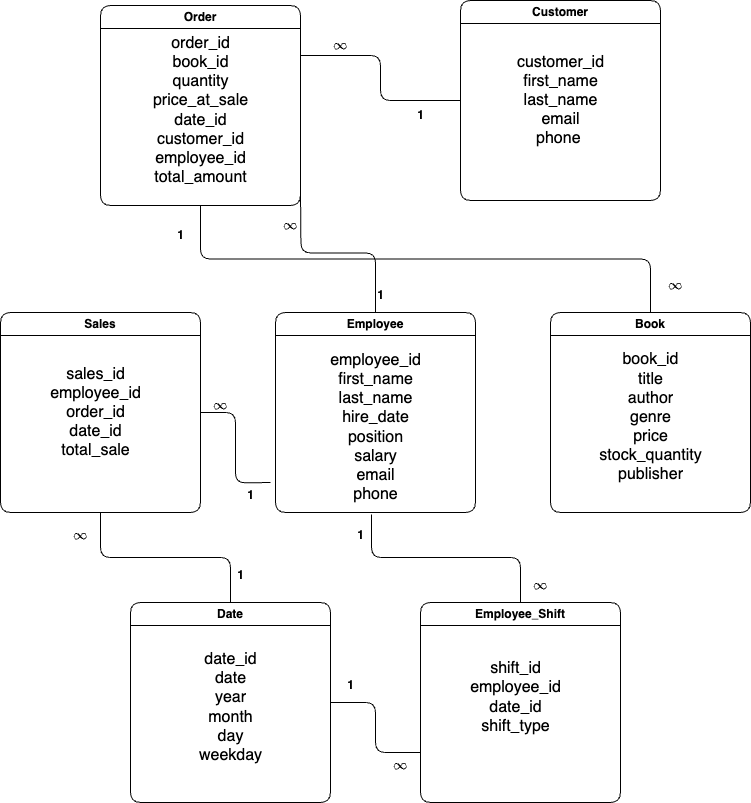

The diagram above was exported from draw.io. Its source (the exported page's mxGraphModel, read from the mxfile embedded in the PNG):
<mxGraphModel dx="954" dy="674" grid="1" gridSize="10" guides="1" tooltips="1" connect="1" arrows="1" fold="1" page="1" pageScale="1" pageWidth="850" pageHeight="1100" math="1" shadow="0">
  <root>
    <mxCell id="0" />
    <mxCell id="1" parent="0" />
    <mxCell id="Jz1jBHrRrqOLN61Wvbzz-47" style="edgeStyle=orthogonalEdgeStyle;shape=connector;curved=0;rounded=1;jumpSize=0;orthogonalLoop=1;jettySize=auto;html=1;exitX=0.5;exitY=1;exitDx=0;exitDy=0;entryX=0.5;entryY=0;entryDx=0;entryDy=0;strokeColor=default;strokeWidth=1;align=center;verticalAlign=middle;fontFamily=Helvetica;fontSize=12;fontColor=default;fontStyle=1;labelBackgroundColor=default;startArrow=none;startFill=0;startSize=0;endArrow=none;endFill=0;endSize=0;" edge="1" parent="1" source="Jz1jBHrRrqOLN61Wvbzz-11" target="Jz1jBHrRrqOLN61Wvbzz-14">
      <mxGeometry relative="1" as="geometry" />
    </mxCell>
    <mxCell id="Jz1jBHrRrqOLN61Wvbzz-11" value="Order" style="swimlane;whiteSpace=wrap;html=1;rounded=1;" vertex="1" parent="1">
      <mxGeometry x="150" y="63" width="200" height="200" as="geometry" />
    </mxCell>
    <mxCell id="Jz1jBHrRrqOLN61Wvbzz-19" value="&lt;font style=&quot;font-size: 16px;&quot;&gt;order_id&lt;/font&gt;&lt;div style=&quot;font-size: 16px;&quot;&gt;&lt;font style=&quot;font-size: 16px;&quot;&gt;book_id&lt;/font&gt;&lt;/div&gt;&lt;div style=&quot;font-size: 16px;&quot;&gt;&lt;font style=&quot;font-size: 16px;&quot;&gt;quantity&lt;/font&gt;&lt;/div&gt;&lt;div style=&quot;font-size: 16px;&quot;&gt;&lt;font style=&quot;font-size: 16px;&quot;&gt;price_at_sale&lt;/font&gt;&lt;/div&gt;&lt;div style=&quot;font-size: 16px;&quot;&gt;&lt;font style=&quot;font-size: 16px;&quot;&gt;date_id&lt;/font&gt;&lt;/div&gt;&lt;div style=&quot;font-size: 16px;&quot;&gt;&lt;font style=&quot;font-size: 16px;&quot;&gt;customer_id&lt;/font&gt;&lt;/div&gt;&lt;div style=&quot;font-size: 16px;&quot;&gt;&lt;font style=&quot;font-size: 16px;&quot;&gt;employee_id&lt;/font&gt;&lt;/div&gt;&lt;div style=&quot;font-size: 16px;&quot;&gt;&lt;font style=&quot;font-size: 16px;&quot;&gt;total_amount&lt;/font&gt;&lt;/div&gt;" style="text;html=1;align=center;verticalAlign=middle;resizable=0;points=[];autosize=1;strokeColor=none;fillColor=none;" vertex="1" parent="Jz1jBHrRrqOLN61Wvbzz-11">
      <mxGeometry x="40" y="20" width="120" height="170" as="geometry" />
    </mxCell>
    <mxCell id="Jz1jBHrRrqOLN61Wvbzz-60" style="edgeStyle=orthogonalEdgeStyle;shape=connector;curved=0;rounded=1;jumpSize=0;orthogonalLoop=1;jettySize=auto;html=1;strokeColor=default;strokeWidth=1;align=center;verticalAlign=middle;fontFamily=Helvetica;fontSize=12;fontColor=default;fontStyle=1;labelBackgroundColor=default;startArrow=none;startFill=0;startSize=0;endArrow=none;endFill=0;endSize=0;" edge="1" parent="1" source="Jz1jBHrRrqOLN61Wvbzz-12">
      <mxGeometry relative="1" as="geometry">
        <mxPoint x="350" y="250" as="targetPoint" />
      </mxGeometry>
    </mxCell>
    <mxCell id="Jz1jBHrRrqOLN61Wvbzz-12" value="Employee" style="swimlane;whiteSpace=wrap;html=1;rounded=1;" vertex="1" parent="1">
      <mxGeometry x="325" y="370" width="200" height="200" as="geometry" />
    </mxCell>
    <mxCell id="Jz1jBHrRrqOLN61Wvbzz-16" value="&lt;font style=&quot;font-size: 16px;&quot;&gt;employee_id&lt;/font&gt;&lt;div style=&quot;font-size: 16px;&quot;&gt;&lt;font style=&quot;font-size: 16px;&quot;&gt;first_name&lt;/font&gt;&lt;/div&gt;&lt;div style=&quot;font-size: 16px;&quot;&gt;&lt;font style=&quot;font-size: 16px;&quot;&gt;last_name&lt;/font&gt;&lt;/div&gt;&lt;div style=&quot;font-size: 16px;&quot;&gt;&lt;font style=&quot;font-size: 16px;&quot;&gt;hire_date&lt;/font&gt;&lt;/div&gt;&lt;div style=&quot;font-size: 16px;&quot;&gt;&lt;font style=&quot;font-size: 16px;&quot;&gt;position&lt;/font&gt;&lt;/div&gt;&lt;div style=&quot;font-size: 16px;&quot;&gt;&lt;font style=&quot;font-size: 16px;&quot;&gt;salary&lt;/font&gt;&lt;/div&gt;&lt;div style=&quot;font-size: 16px;&quot;&gt;&lt;font style=&quot;font-size: 16px;&quot;&gt;email&lt;/font&gt;&lt;/div&gt;&lt;div style=&quot;font-size: 16px;&quot;&gt;&lt;font style=&quot;font-size: 16px;&quot;&gt;phone&lt;/font&gt;&lt;/div&gt;" style="text;html=1;align=center;verticalAlign=middle;resizable=0;points=[];autosize=1;strokeColor=none;fillColor=none;" vertex="1" parent="Jz1jBHrRrqOLN61Wvbzz-12">
      <mxGeometry x="45" y="30" width="110" height="170" as="geometry" />
    </mxCell>
    <mxCell id="Jz1jBHrRrqOLN61Wvbzz-54" style="edgeStyle=orthogonalEdgeStyle;shape=connector;curved=0;rounded=1;jumpSize=0;orthogonalLoop=1;jettySize=auto;html=1;exitX=0;exitY=0.5;exitDx=0;exitDy=0;entryX=1;entryY=0.25;entryDx=0;entryDy=0;strokeColor=default;strokeWidth=1;align=center;verticalAlign=middle;fontFamily=Helvetica;fontSize=12;fontColor=default;fontStyle=1;labelBackgroundColor=default;startArrow=none;startFill=0;startSize=0;endArrow=none;endFill=0;endSize=0;" edge="1" parent="1" source="Jz1jBHrRrqOLN61Wvbzz-13" target="Jz1jBHrRrqOLN61Wvbzz-11">
      <mxGeometry relative="1" as="geometry" />
    </mxCell>
    <mxCell id="Jz1jBHrRrqOLN61Wvbzz-13" value="Customer" style="swimlane;whiteSpace=wrap;html=1;rounded=1;" vertex="1" parent="1">
      <mxGeometry x="510" y="58" width="200" height="200" as="geometry" />
    </mxCell>
    <mxCell id="Jz1jBHrRrqOLN61Wvbzz-17" value="&lt;font style=&quot;font-size: 16px;&quot;&gt;customer_id&lt;/font&gt;&lt;div style=&quot;font-size: 16px;&quot;&gt;&lt;font style=&quot;font-size: 16px;&quot;&gt;first_name&lt;/font&gt;&lt;/div&gt;&lt;div style=&quot;font-size: 16px;&quot;&gt;&lt;font style=&quot;font-size: 16px;&quot;&gt;last_name&lt;/font&gt;&lt;/div&gt;&lt;div style=&quot;font-size: 16px;&quot;&gt;&lt;font style=&quot;font-size: 16px;&quot;&gt;email&lt;/font&gt;&lt;/div&gt;&lt;div style=&quot;font-size: 16px;&quot;&gt;&lt;font style=&quot;font-size: 16px;&quot;&gt;phone&amp;nbsp;&lt;/font&gt;&lt;/div&gt;" style="text;html=1;align=center;verticalAlign=middle;resizable=0;points=[];autosize=1;strokeColor=none;fillColor=none;" vertex="1" parent="Jz1jBHrRrqOLN61Wvbzz-13">
      <mxGeometry x="45" y="45" width="110" height="110" as="geometry" />
    </mxCell>
    <mxCell id="Jz1jBHrRrqOLN61Wvbzz-14" value="Book" style="swimlane;whiteSpace=wrap;html=1;rounded=1;" vertex="1" parent="1">
      <mxGeometry x="600" y="370" width="200" height="200" as="geometry" />
    </mxCell>
    <mxCell id="Jz1jBHrRrqOLN61Wvbzz-18" value="&lt;font style=&quot;font-size: 16px;&quot;&gt;book_id&lt;/font&gt;&lt;div style=&quot;font-size: 16px;&quot;&gt;&lt;font style=&quot;font-size: 16px;&quot;&gt;title&lt;/font&gt;&lt;/div&gt;&lt;div style=&quot;font-size: 16px;&quot;&gt;&lt;font style=&quot;font-size: 16px;&quot;&gt;author&lt;/font&gt;&lt;/div&gt;&lt;div style=&quot;font-size: 16px;&quot;&gt;&lt;font style=&quot;font-size: 16px;&quot;&gt;genre&lt;/font&gt;&lt;/div&gt;&lt;div style=&quot;font-size: 16px;&quot;&gt;&lt;font style=&quot;font-size: 16px;&quot;&gt;price&lt;/font&gt;&lt;/div&gt;&lt;div style=&quot;font-size: 16px;&quot;&gt;&lt;font style=&quot;font-size: 16px;&quot;&gt;stock_quantity&lt;/font&gt;&lt;/div&gt;&lt;div style=&quot;font-size: 16px;&quot;&gt;&lt;font style=&quot;font-size: 16px;&quot;&gt;publisher&lt;/font&gt;&lt;/div&gt;" style="text;html=1;align=center;verticalAlign=middle;resizable=0;points=[];autosize=1;strokeColor=none;fillColor=none;" vertex="1" parent="Jz1jBHrRrqOLN61Wvbzz-14">
      <mxGeometry x="35" y="30" width="130" height="150" as="geometry" />
    </mxCell>
    <mxCell id="Jz1jBHrRrqOLN61Wvbzz-38" style="edgeStyle=orthogonalEdgeStyle;shape=connector;curved=0;rounded=1;jumpSize=0;orthogonalLoop=1;jettySize=auto;html=1;strokeColor=default;strokeWidth=1;align=center;verticalAlign=middle;fontFamily=Helvetica;fontSize=12;fontColor=default;fontStyle=1;labelBackgroundColor=default;startArrow=none;startFill=0;startSize=0;endArrow=none;endFill=0;endSize=0;" edge="1" parent="1" source="Jz1jBHrRrqOLN61Wvbzz-15">
      <mxGeometry relative="1" as="geometry">
        <mxPoint x="320" y="540" as="targetPoint" />
      </mxGeometry>
    </mxCell>
    <mxCell id="Jz1jBHrRrqOLN61Wvbzz-50" style="edgeStyle=orthogonalEdgeStyle;shape=connector;curved=0;rounded=1;jumpSize=0;orthogonalLoop=1;jettySize=auto;html=1;entryX=0.5;entryY=0;entryDx=0;entryDy=0;strokeColor=default;strokeWidth=1;align=center;verticalAlign=middle;fontFamily=Helvetica;fontSize=12;fontColor=default;fontStyle=1;labelBackgroundColor=default;startArrow=none;startFill=0;startSize=0;endArrow=none;endFill=0;endSize=0;" edge="1" parent="1" source="Jz1jBHrRrqOLN61Wvbzz-15" target="Jz1jBHrRrqOLN61Wvbzz-21">
      <mxGeometry relative="1" as="geometry" />
    </mxCell>
    <mxCell id="Jz1jBHrRrqOLN61Wvbzz-15" value="Sales" style="swimlane;whiteSpace=wrap;html=1;rounded=1;" vertex="1" parent="1">
      <mxGeometry x="50" y="370" width="200" height="200" as="geometry" />
    </mxCell>
    <mxCell id="Jz1jBHrRrqOLN61Wvbzz-20" value="&lt;font style=&quot;font-size: 16px;&quot;&gt;sales_id&lt;/font&gt;&lt;div style=&quot;font-size: 16px;&quot;&gt;&lt;font style=&quot;font-size: 16px;&quot;&gt;employee_id&lt;/font&gt;&lt;/div&gt;&lt;div style=&quot;font-size: 16px;&quot;&gt;&lt;font style=&quot;font-size: 16px;&quot;&gt;order_id&lt;/font&gt;&lt;/div&gt;&lt;div style=&quot;font-size: 16px;&quot;&gt;&lt;font style=&quot;font-size: 16px;&quot;&gt;date_id&lt;/font&gt;&lt;/div&gt;&lt;div style=&quot;font-size: 16px;&quot;&gt;&lt;font style=&quot;font-size: 16px;&quot;&gt;total_sale&lt;/font&gt;&lt;/div&gt;" style="text;html=1;align=center;verticalAlign=middle;resizable=0;points=[];autosize=1;strokeColor=none;fillColor=none;" vertex="1" parent="Jz1jBHrRrqOLN61Wvbzz-15">
      <mxGeometry x="40" y="45" width="110" height="110" as="geometry" />
    </mxCell>
    <mxCell id="Jz1jBHrRrqOLN61Wvbzz-44" style="edgeStyle=orthogonalEdgeStyle;shape=connector;curved=0;rounded=1;jumpSize=0;orthogonalLoop=1;jettySize=auto;html=1;exitX=1;exitY=0.5;exitDx=0;exitDy=0;entryX=0;entryY=0.75;entryDx=0;entryDy=0;strokeColor=default;strokeWidth=1;align=center;verticalAlign=middle;fontFamily=Helvetica;fontSize=12;fontColor=default;fontStyle=1;labelBackgroundColor=default;startArrow=none;startFill=0;startSize=0;endArrow=none;endFill=0;endSize=0;" edge="1" parent="1" source="Jz1jBHrRrqOLN61Wvbzz-21" target="Jz1jBHrRrqOLN61Wvbzz-23">
      <mxGeometry relative="1" as="geometry" />
    </mxCell>
    <mxCell id="Jz1jBHrRrqOLN61Wvbzz-21" value="Date" style="swimlane;whiteSpace=wrap;html=1;rounded=1;" vertex="1" parent="1">
      <mxGeometry x="180" y="660" width="200" height="200" as="geometry" />
    </mxCell>
    <mxCell id="Jz1jBHrRrqOLN61Wvbzz-22" value="&lt;font style=&quot;font-size: 16px;&quot;&gt;date_id&lt;/font&gt;&lt;div style=&quot;font-size: 16px;&quot;&gt;&lt;font style=&quot;font-size: 16px;&quot;&gt;date&lt;/font&gt;&lt;/div&gt;&lt;div style=&quot;font-size: 16px;&quot;&gt;&lt;font style=&quot;font-size: 16px;&quot;&gt;year&lt;/font&gt;&lt;/div&gt;&lt;div style=&quot;font-size: 16px;&quot;&gt;&lt;font style=&quot;font-size: 16px;&quot;&gt;month&lt;/font&gt;&lt;/div&gt;&lt;div style=&quot;font-size: 16px;&quot;&gt;&lt;font style=&quot;font-size: 16px;&quot;&gt;day&lt;/font&gt;&lt;/div&gt;&lt;div style=&quot;font-size: 16px;&quot;&gt;&lt;font style=&quot;font-size: 16px;&quot;&gt;weekday&lt;/font&gt;&lt;/div&gt;" style="text;html=1;align=center;verticalAlign=middle;resizable=0;points=[];autosize=1;strokeColor=none;fillColor=none;" vertex="1" parent="Jz1jBHrRrqOLN61Wvbzz-21">
      <mxGeometry x="55" y="40" width="90" height="130" as="geometry" />
    </mxCell>
    <mxCell id="Jz1jBHrRrqOLN61Wvbzz-23" value="Employee_Shift" style="swimlane;whiteSpace=wrap;html=1;rounded=1;" vertex="1" parent="1">
      <mxGeometry x="470" y="660" width="200" height="200" as="geometry" />
    </mxCell>
    <mxCell id="Jz1jBHrRrqOLN61Wvbzz-24" value="&lt;font style=&quot;font-size: 16px;&quot;&gt;shift_id&lt;/font&gt;&lt;div style=&quot;font-size: 16px;&quot;&gt;&lt;font style=&quot;font-size: 16px;&quot;&gt;employee_id&lt;/font&gt;&lt;/div&gt;&lt;div style=&quot;font-size: 16px;&quot;&gt;&lt;font style=&quot;font-size: 16px;&quot;&gt;date_id&lt;/font&gt;&lt;/div&gt;&lt;div style=&quot;font-size: 16px;&quot;&gt;&lt;font style=&quot;font-size: 16px;&quot;&gt;shift_type&lt;/font&gt;&lt;/div&gt;" style="text;html=1;align=center;verticalAlign=middle;resizable=0;points=[];autosize=1;strokeColor=none;fillColor=none;" vertex="1" parent="Jz1jBHrRrqOLN61Wvbzz-23">
      <mxGeometry x="40" y="50" width="110" height="90" as="geometry" />
    </mxCell>
    <mxCell id="Jz1jBHrRrqOLN61Wvbzz-30" style="edgeStyle=orthogonalEdgeStyle;rounded=1;orthogonalLoop=1;jettySize=auto;html=1;entryX=0.464;entryY=1.012;entryDx=0;entryDy=0;entryPerimeter=0;startSize=0;endSize=0;jumpSize=0;strokeWidth=1;strokeColor=default;curved=0;startArrow=none;startFill=0;endArrow=none;endFill=0;" edge="1" parent="1" source="Jz1jBHrRrqOLN61Wvbzz-23" target="Jz1jBHrRrqOLN61Wvbzz-16">
      <mxGeometry relative="1" as="geometry" />
    </mxCell>
    <mxCell id="Jz1jBHrRrqOLN61Wvbzz-36" value="1" style="text;html=1;align=center;verticalAlign=middle;resizable=0;points=[];autosize=1;strokeColor=none;fillColor=none;fontFamily=Helvetica;fontSize=12;fontColor=default;fontStyle=1;" vertex="1" parent="1">
      <mxGeometry x="395" y="578" width="30" height="30" as="geometry" />
    </mxCell>
    <mxCell id="Jz1jBHrRrqOLN61Wvbzz-37" value="`oo`" style="text;html=1;align=center;verticalAlign=middle;resizable=0;points=[];autosize=1;strokeColor=none;fillColor=none;fontFamily=Helvetica;fontSize=12;fontColor=default;fontStyle=1;" vertex="1" parent="1">
      <mxGeometry x="570" y="628" width="40" height="30" as="geometry" />
    </mxCell>
    <mxCell id="Jz1jBHrRrqOLN61Wvbzz-39" value="`oo`" style="text;html=1;align=center;verticalAlign=middle;resizable=0;points=[];autosize=1;strokeColor=none;fillColor=none;fontFamily=Helvetica;fontSize=12;fontColor=default;fontStyle=1;" vertex="1" parent="1">
      <mxGeometry x="250" y="448" width="40" height="30" as="geometry" />
    </mxCell>
    <mxCell id="Jz1jBHrRrqOLN61Wvbzz-40" value="1" style="text;html=1;align=center;verticalAlign=middle;resizable=0;points=[];autosize=1;strokeColor=none;fillColor=none;fontFamily=Helvetica;fontSize=12;fontColor=default;fontStyle=1;" vertex="1" parent="1">
      <mxGeometry x="285" y="538" width="30" height="30" as="geometry" />
    </mxCell>
    <mxCell id="Jz1jBHrRrqOLN61Wvbzz-45" value="1" style="text;html=1;align=center;verticalAlign=middle;resizable=0;points=[];autosize=1;strokeColor=none;fillColor=none;fontFamily=Helvetica;fontSize=12;fontColor=default;fontStyle=1;" vertex="1" parent="1">
      <mxGeometry x="385" y="728" width="30" height="30" as="geometry" />
    </mxCell>
    <mxCell id="Jz1jBHrRrqOLN61Wvbzz-46" value="`oo`" style="text;html=1;align=center;verticalAlign=middle;resizable=0;points=[];autosize=1;strokeColor=none;fillColor=none;fontFamily=Helvetica;fontSize=12;fontColor=default;fontStyle=1;" vertex="1" parent="1">
      <mxGeometry x="430" y="808" width="40" height="30" as="geometry" />
    </mxCell>
    <mxCell id="Jz1jBHrRrqOLN61Wvbzz-48" value="`oo`" style="text;html=1;align=center;verticalAlign=middle;resizable=0;points=[];autosize=1;strokeColor=none;fillColor=none;fontFamily=Helvetica;fontSize=12;fontColor=default;fontStyle=1;" vertex="1" parent="1">
      <mxGeometry x="705" y="328" width="40" height="30" as="geometry" />
    </mxCell>
    <mxCell id="Jz1jBHrRrqOLN61Wvbzz-51" value="1" style="text;html=1;align=center;verticalAlign=middle;resizable=0;points=[];autosize=1;strokeColor=none;fillColor=none;fontFamily=Helvetica;fontSize=12;fontColor=default;fontStyle=1;" vertex="1" parent="1">
      <mxGeometry x="275" y="618" width="30" height="30" as="geometry" />
    </mxCell>
    <mxCell id="Jz1jBHrRrqOLN61Wvbzz-52" value="`oo`" style="text;html=1;align=center;verticalAlign=middle;resizable=0;points=[];autosize=1;strokeColor=none;fillColor=none;fontFamily=Helvetica;fontSize=12;fontColor=default;fontStyle=1;" vertex="1" parent="1">
      <mxGeometry x="110" y="578" width="40" height="30" as="geometry" />
    </mxCell>
    <mxCell id="Jz1jBHrRrqOLN61Wvbzz-53" value="1" style="text;html=1;align=center;verticalAlign=middle;resizable=0;points=[];autosize=1;strokeColor=none;fillColor=none;fontFamily=Helvetica;fontSize=12;fontColor=default;fontStyle=1;" vertex="1" parent="1">
      <mxGeometry x="215" y="278" width="30" height="30" as="geometry" />
    </mxCell>
    <mxCell id="Jz1jBHrRrqOLN61Wvbzz-55" value="`oo`" style="text;html=1;align=center;verticalAlign=middle;resizable=0;points=[];autosize=1;strokeColor=none;fillColor=none;fontFamily=Helvetica;fontSize=12;fontColor=default;fontStyle=1;" vertex="1" parent="1">
      <mxGeometry x="370" y="88" width="40" height="30" as="geometry" />
    </mxCell>
    <mxCell id="Jz1jBHrRrqOLN61Wvbzz-56" value="1" style="text;html=1;align=center;verticalAlign=middle;resizable=0;points=[];autosize=1;strokeColor=none;fillColor=none;fontFamily=Helvetica;fontSize=12;fontColor=default;fontStyle=1;" vertex="1" parent="1">
      <mxGeometry x="455" y="158" width="30" height="30" as="geometry" />
    </mxCell>
    <mxCell id="Jz1jBHrRrqOLN61Wvbzz-62" value="`oo`" style="text;html=1;align=center;verticalAlign=middle;resizable=0;points=[];autosize=1;strokeColor=none;fillColor=none;fontFamily=Helvetica;fontSize=12;fontColor=default;fontStyle=1;" vertex="1" parent="1">
      <mxGeometry x="320" y="268" width="40" height="30" as="geometry" />
    </mxCell>
    <mxCell id="Jz1jBHrRrqOLN61Wvbzz-63" value="1" style="text;html=1;align=center;verticalAlign=middle;resizable=0;points=[];autosize=1;strokeColor=none;fillColor=none;fontFamily=Helvetica;fontSize=12;fontColor=default;fontStyle=1;" vertex="1" parent="1">
      <mxGeometry x="415" y="338" width="30" height="30" as="geometry" />
    </mxCell>
  </root>
</mxGraphModel>